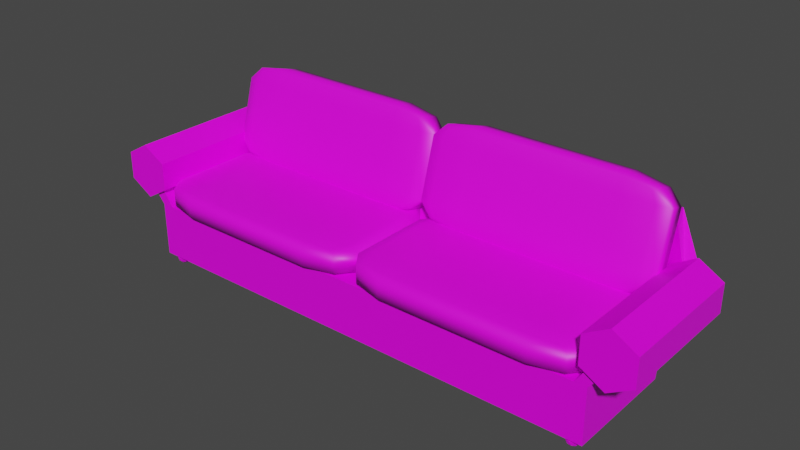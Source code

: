 # Source: 2sofa.blend  (saved by Blender 2.82.7; exported with 4.5.12 LTS)
import bpy
from mathutils import Matrix  # noqa: F401  (used for matrix-valued properties, if any)

bpy.ops.wm.read_factory_settings(use_empty=True)
scene = bpy.context.scene
scene.name = 'Scene'

# ---- collections
col_collection = bpy.data.collections.new('Collection'); scene.collection.children.link(col_collection)

# ---- images (referenced by path relative to the original .blend; pixels are not part of the script)
import os
ASSET_DIR = os.environ.get("B2B_ASSET_DIR", "")  # directory of the original .blend (textures are referenced by path, not embedded)
HERE = os.path.dirname(os.path.abspath(__file__))  # packed textures are extracted next to this script under _unpacked/

def load_image(name, relpath, width, height, colorspace="sRGB"):
    """Load a texture the original file referenced (path relative to the .blend, or extracted next to this script)."""
    p = next((c for c in (os.path.join(HERE, relpath), os.path.join(ASSET_DIR, relpath)) if relpath and os.path.exists(c)), "")
    if p:
        img = bpy.data.images.load(p, check_existing=True)
        img.name = name
    else:  # same state as the original file: an image datablock whose file is absent (Cycles renders it pink)
        img = bpy.data.images.new(name, width, height)
        img.source = "FILE"
        img.filepath = "//" + (relpath or name)
    img.colorspace_settings.name = colorspace
    return img
img_allcolors_png = load_image('allColors.png', 'allColors.png', 1024, 1024, 'sRGB')

# ---- materials (node trees are filled in below, after node groups)
mat_material = bpy.data.materials.new('Material')
mat_material.alpha_threshold = 0.0
mat_material.use_transparent_shadow = False
mat_material.line_color = (0.0, 0.0, 0.0, 1.0)
mat_cousin = bpy.data.materials.new('cousin')
mat_cousin.use_transparent_shadow = False

# ---- material node trees
mat_material.use_nodes = True; mat_material.node_tree.nodes.clear()
_N = mat_material.node_tree.nodes; _L = mat_material.node_tree.links
n0 = _N.new('ShaderNodeOutputMaterial'); n0.name = 'Material Output'; n0.location = (300, 300)
n1 = _N.new('ShaderNodeBsdfPrincipled'); n1.name = 'Principled BSDF'; n1.location = (10, 300)
n1.distribution = 'GGX'
n1.subsurface_method = 'BURLEY'
n1.inputs[2].default_value = 0.4
n1.inputs[3].default_value = 1.45
n1.inputs[27].default_value = (0.0, 0.0, 0.0, 1.0)
n1.inputs[28].default_value = 1.0
n2 = _N.new('ShaderNodeTexImage'); n2.name = 'Image Texture'; n2.location = (-332, 194)
n2.image = img_allcolors_png
_L.new(n1.outputs[0], n0.inputs[0])
_L.new(n2.outputs[0], n1.inputs[0])
n0.is_active_output = True
mat_cousin.use_nodes = True; mat_cousin.node_tree.nodes.clear()
_N = mat_cousin.node_tree.nodes; _L = mat_cousin.node_tree.links
n0 = _N.new('ShaderNodeOutputMaterial'); n0.name = 'Material Output'; n0.location = (300, 300)
n1 = _N.new('ShaderNodeBsdfPrincipled'); n1.name = 'Principled BSDF'; n1.location = (10, 300)
n1.distribution = 'GGX'
n1.subsurface_method = 'BURLEY'
n1.inputs[3].default_value = 1.45
n1.inputs[27].default_value = (0.0, 0.0, 0.0, 1.0)
n1.inputs[28].default_value = 1.0
n2 = _N.new('ShaderNodeTexImage'); n2.name = 'Image Texture'; n2.location = (-418, 275)
n2.image = img_allcolors_png
_L.new(n1.outputs[0], n0.inputs[0])
_L.new(n2.outputs[0], n1.inputs[0])
n0.is_active_output = True

# ---- world
world_world = bpy.data.worlds.new('World'); scene.world = world_world
world_world.use_nodes = True; world_world.node_tree.nodes.clear()
_N = world_world.node_tree.nodes; _L = world_world.node_tree.links
n0 = _N.new('ShaderNodeOutputWorld'); n0.name = 'World Output'; n0.location = (300, 300)
n1 = _N.new('ShaderNodeBackground'); n1.name = 'Background'; n1.location = (10, 300)
n1.inputs[0].default_value = (0.05088, 0.05088, 0.05088, 1.0)
_L.new(n1.outputs[0], n0.inputs[0])
n0.is_active_output = True
world_world.color = (0.05088, 0.05088, 0.05088)
world_world.use_sun_shadow = False
world_world.sun_shadow_jitter_overblur = 0.0

# ---- meshes
me_cube = bpy.data.meshes.new('Cube')
me_cube.from_pydata([(8.012, 2.351, 0.9504), (8.012, 2.011, -0.9504), (8.012, -2.011, 0.9504), (8.012, -2.011, -0.9504), (0.0, 2.011, -0.9504), (0.0, -2.011, 0.9504), (0.0, -2.011, -0.9504), (0.0, 2.011, 0.9504), (8.421, 2.351, 0.9504), (8.421, 2.011, -0.9504), (8.421, -2.011, 0.9504), (8.421, -2.011, -0.9504), (8.785, 2.351, 2.153), (8.785, -2.011, 2.153), (9.432, 2.351, 2.153), (9.432, -2.011, 2.153), (8.012, 2.422, 0.9504), (8.012, 2.422, -0.9504), (0.0, 2.422, 0.9504), (0.0, 2.422, -0.9504), (-9.432e-18, 2.946, 3.966), (8.012, 2.946, 3.966), (-9.432e-18, 3.357, 3.966), (8.012, 3.357, 3.966), (7.986, -1.707, -1.298), (8.163, -1.836, -1.163), (7.918, -1.915, -1.163), (7.767, -1.707, -1.163), (7.918, -1.499, -1.163), (8.163, -1.578, -1.163), (8.054, -1.915, -0.9438), (7.809, -1.836, -0.9438), (7.809, -1.578, -0.9438), (8.054, -1.499, -0.9438), (8.205, -1.707, -0.9438), (7.986, -1.707, -0.8084), (7.946, -1.83, -1.262), (8.09, -1.783, -1.262), (8.05, -1.905, -1.182), (8.194, -1.707, -1.182), (8.09, -1.632, -1.262), (7.857, -1.707, -1.262), (7.818, -1.83, -1.182), (7.946, -1.585, -1.262), (7.818, -1.585, -1.182), (8.05, -1.509, -1.182), (8.219, -1.783, -1.053), (8.219, -1.632, -1.053), (7.986, -1.952, -1.053), (8.13, -1.905, -1.053), (7.753, -1.783, -1.053), (7.842, -1.905, -1.053), (7.842, -1.509, -1.053), (7.753, -1.632, -1.053), (8.13, -1.509, -1.053), (7.986, -1.462, -1.053), (8.155, -1.83, -0.9245), (7.922, -1.905, -0.9245), (7.778, -1.707, -0.9245), (7.922, -1.509, -0.9245), (8.155, -1.585, -0.9245), (8.026, -1.83, -0.845), (8.115, -1.707, -0.845), (7.882, -1.783, -0.845), (7.882, -1.632, -0.845), (8.026, -1.585, -0.845), (7.986, 1.707, -1.298), (8.163, 1.578, -1.163), (7.918, 1.499, -1.163), (7.767, 1.707, -1.163), (7.918, 1.915, -1.163), (8.163, 1.836, -1.163), (8.054, 1.499, -0.9438), (7.809, 1.578, -0.9438), (7.809, 1.836, -0.9438), (8.054, 1.915, -0.9438), (8.205, 1.707, -0.9438), (7.986, 1.707, -0.8084), (7.946, 1.585, -1.262), (8.09, 1.632, -1.262), (8.05, 1.509, -1.182), (8.194, 1.707, -1.182), (8.09, 1.783, -1.262), (7.857, 1.707, -1.262), (7.818, 1.585, -1.182), (7.946, 1.83, -1.262), (7.818, 1.83, -1.182), (8.05, 1.905, -1.182), (8.219, 1.632, -1.053), (8.219, 1.783, -1.053), (7.986, 1.462, -1.053), (8.13, 1.509, -1.053), (7.753, 1.632, -1.053), (7.842, 1.509, -1.053), (7.842, 1.905, -1.053), (7.753, 1.783, -1.053), (8.13, 1.905, -1.053), (7.986, 1.952, -1.053), (8.155, 1.585, -0.9245), (7.922, 1.509, -0.9245), (7.778, 1.707, -0.9245), (7.922, 1.905, -0.9245), (8.155, 1.83, -0.9245), (8.026, 1.585, -0.845), (8.115, 1.707, -0.845), (7.882, 1.632, -0.845), (7.882, 1.783, -0.845), (8.026, 1.83, -0.845), (8.991, 2.579, 3.02), (8.991, -2.127, 3.026), (9.826, 2.577, 2.538), (9.826, -2.129, 2.544), (9.826, 2.573, 1.575), (9.826, -2.133, 1.58), (8.991, 2.571, 1.093), (8.991, -2.135, 1.099), (8.157, 2.573, 1.575), (8.157, -2.133, 1.58), (8.157, 2.577, 2.538), (8.157, -2.129, 2.544)], [], [(4, 1, 3, 6), (8, 0, 12, 14), (4, 7, 18, 19), (3, 2, 5, 6), (0, 7, 5, 2), (9, 8, 10, 11), (1, 0, 8, 9), (3, 1, 9, 11), (2, 3, 11, 10), (12, 13, 15, 14), (0, 2, 13, 12), (2, 10, 15, 13), (10, 8, 14, 15), (19, 18, 16, 17), (1, 4, 19, 17), (7, 0, 21, 20), (0, 1, 17, 16), (20, 21, 23, 22), (0, 16, 23, 21), (16, 18, 22, 23), (18, 7, 20, 22), (23, 14, 8, 16), (0, 21, 12), (12, 14, 23, 21), (24, 37, 36), (25, 37, 39), (24, 36, 41), (24, 41, 43), (24, 43, 40), (25, 39, 46), (26, 38, 48), (27, 42, 50), (28, 44, 52), (29, 45, 54), (25, 46, 49), (26, 48, 51), (27, 50, 53), (28, 52, 55), (29, 54, 47), (30, 56, 61), (31, 57, 63), (32, 58, 64), (33, 59, 65), (34, 60, 62), (62, 65, 35), (62, 60, 65), (60, 33, 65), (65, 64, 35), (65, 59, 64), (59, 32, 64), (64, 63, 35), (64, 58, 63), (58, 31, 63), (63, 61, 35), (63, 57, 61), (57, 30, 61), (61, 62, 35), (61, 56, 62), (56, 34, 62), (47, 60, 34), (47, 54, 60), (54, 33, 60), (55, 59, 33), (55, 52, 59), (52, 32, 59), (53, 58, 32), (53, 50, 58), (50, 31, 58), (51, 57, 31), (51, 48, 57), (48, 30, 57), (49, 56, 30), (49, 46, 56), (46, 34, 56), (54, 55, 33), (54, 45, 55), (45, 28, 55), (52, 53, 32), (52, 44, 53), (44, 27, 53), (50, 51, 31), (50, 42, 51), (42, 26, 51), (48, 49, 30), (48, 38, 49), (38, 25, 49), (46, 47, 34), (46, 39, 47), (39, 29, 47), (40, 45, 29), (40, 43, 45), (43, 28, 45), (43, 44, 28), (43, 41, 44), (41, 27, 44), (41, 42, 27), (41, 36, 42), (36, 26, 42), (39, 40, 29), (39, 37, 40), (37, 24, 40), (36, 38, 26), (36, 37, 38), (37, 25, 38), (66, 79, 78), (67, 79, 81), (66, 78, 83), (66, 83, 85), (66, 85, 82), (67, 81, 88), (68, 80, 90), (69, 84, 92), (70, 86, 94), (71, 87, 96), (67, 88, 91), (68, 90, 93), (69, 92, 95), (70, 94, 97), (71, 96, 89), (72, 98, 103), (73, 99, 105), (74, 100, 106), (75, 101, 107), (76, 102, 104), (104, 107, 77), (104, 102, 107), (102, 75, 107), (107, 106, 77), (107, 101, 106), (101, 74, 106), (106, 105, 77), (106, 100, 105), (100, 73, 105), (105, 103, 77), (105, 99, 103), (99, 72, 103), (103, 104, 77), (103, 98, 104), (98, 76, 104), (89, 102, 76), (89, 96, 102), (96, 75, 102), (97, 101, 75), (97, 94, 101), (94, 74, 101), (95, 100, 74), (95, 92, 100), (92, 73, 100), (93, 99, 73), (93, 90, 99), (90, 72, 99), (91, 98, 72), (91, 88, 98), (88, 76, 98), (96, 97, 75), (96, 87, 97), (87, 70, 97), (94, 95, 74), (94, 86, 95), (86, 69, 95), (92, 93, 73), (92, 84, 93), (84, 68, 93), (90, 91, 72), (90, 80, 91), (80, 67, 91), (88, 89, 76), (88, 81, 89), (81, 71, 89), (82, 87, 71), (82, 85, 87), (85, 70, 87), (85, 86, 70), (85, 83, 86), (83, 69, 86), (83, 84, 69), (83, 78, 84), (78, 68, 84), (81, 82, 71), (81, 79, 82), (79, 66, 82), (78, 80, 68), (78, 79, 80), (79, 67, 80), (108, 109, 111, 110), (110, 111, 113, 112), (112, 113, 115, 114), (114, 115, 117, 116), (111, 109, 119, 117, 115, 113), (116, 117, 119, 118), (118, 119, 109, 108), (108, 110, 112, 114, 116, 118)])
_uv = me_cube.uv_layers.new(name='UVMap')
_uv.uv.foreach_set('vector', [0.617, 0.07991, 0.6171, 0.07991, 0.6171, 0.0801, 0.617, 0.0801, 0.6173, 0.07991, 0.6173, 0.07991, 0.6173, 0.07991, 0.6173, 0.07991, 0.6168, 0.07952, 0.6168, 0.07952, 0.6168, 0.07952, 0.6168, 0.07952, 0.6171, 0.0801, 0.6173, 0.0801, 0.6173, 0.0802, 0.6171, 0.0802, 0.6173, 0.07991, 0.6174, 0.07991, 0.6174, 0.0801, 0.6173, 0.0801, 0.6171, 0.07991, 0.6173, 0.07991, 0.6173, 0.0801, 0.6171, 0.0801, 0.6171, 0.07991, 0.6173, 0.07991, 0.6173, 0.07991, 0.6171, 0.07991, 0.6171, 0.0801, 0.6171, 0.07991, 0.6171, 0.07991, 0.6171, 0.0801, 0.6173, 0.0801, 0.6171, 0.0801, 0.6171, 0.0801, 0.6173, 0.0801, 0.6173, 0.07991, 0.6173, 0.0801, 0.6173, 0.0801, 0.6173, 0.07991, 0.6173, 0.07991, 0.6173, 0.0801, 0.6173, 0.0801, 0.6173, 0.07991, 0.6173, 0.0801, 0.6173, 0.0801, 0.6173, 0.0801, 0.6173, 0.0801, 0.6173, 0.0801, 0.6173, 0.07991, 0.6173, 0.07991, 0.6173, 0.0801, 0.6171, 0.07981, 0.6173, 0.07981, 0.6173, 0.07991, 0.6171, 0.07991, 0.6171, 0.07991, 0.617, 0.07991, 0.617, 0.07991, 0.6171, 0.07991, 0.6174, 0.07991, 0.6173, 0.07991, 0.6173, 0.07991, 0.6174, 0.07991, 0.6173, 0.07991, 0.6171, 0.07991, 0.6171, 0.07991, 0.6173, 0.07991, 0.6174, 0.07991, 0.6173, 0.07991, 0.6173, 0.07991, 0.6174, 0.07991, 0.6173, 0.07991, 0.6173, 0.07991, 0.6173, 0.07991, 0.6173, 0.07991, 0.6173, 0.07991, 0.6173, 0.07981, 0.6173, 0.07981, 0.6173, 0.07991, 0.6168, 0.07952, 0.6168, 0.07952, 0.6168, 0.07952, 0.6168, 0.07952, 0.6173, 0.07991, 0.6173, 0.07991, 0.6173, 0.07991, 0.6173, 0.07991, 0.6173, 0.07991, 0.6173, 0.07991, 0.6173, 0.07991, 0.6173, 0.07991, 0.6173, 0.07991, 0.6173, 0.07991, 0.6173, 0.07991, 0.9885, 0.02016, 0.9885, 0.02022, 0.9886, 0.02022, 0.9885, 0.02028, 0.9884, 0.02022, 0.9884, 0.02028, 0.988, 0.02016, 0.9879, 0.02022, 0.988, 0.02022, 0.9881, 0.02016, 0.9881, 0.02022, 0.9881, 0.02022, 0.9882, 0.02016, 0.9882, 0.02022, 0.9883, 0.02022, 0.9885, 0.02028, 0.9884, 0.02028, 0.9884, 0.02034, 0.9886, 0.02028, 0.9885, 0.02028, 0.9886, 0.02034, 0.988, 0.02028, 0.988, 0.02028, 0.988, 0.02034, 0.9882, 0.02028, 0.9881, 0.02028, 0.9881, 0.02034, 0.9883, 0.02028, 0.9882, 0.02028, 0.9883, 0.02034, 0.9885, 0.02028, 0.9884, 0.02034, 0.9885, 0.02034, 0.9886, 0.02028, 0.9886, 0.02034, 0.9886, 0.02034, 0.988, 0.02028, 0.988, 0.02034, 0.9881, 0.02034, 0.9882, 0.02028, 0.9881, 0.02034, 0.9882, 0.02034, 0.9883, 0.02028, 0.9883, 0.02034, 0.9884, 0.02034, 0.6174, 0.07977, 0.6174, 0.07977, 0.6174, 0.07983, 0.6176, 0.07977, 0.6175, 0.07977, 0.6175, 0.07983, 0.617, 0.07977, 0.6169, 0.07977, 0.617, 0.07983, 0.6172, 0.07977, 0.6171, 0.07977, 0.6171, 0.07983, 0.6173, 0.07977, 0.6172, 0.07977, 0.6173, 0.07983, 0.6173, 0.07983, 0.6172, 0.07983, 0.6172, 0.07989, 0.6173, 0.07983, 0.6172, 0.07977, 0.6172, 0.07983, 0.6172, 0.07977, 0.6172, 0.07977, 0.6172, 0.07983, 0.6171, 0.07983, 0.617, 0.07983, 0.6171, 0.07989, 0.6171, 0.07983, 0.6171, 0.07977, 0.617, 0.07983, 0.6171, 0.07977, 0.617, 0.07977, 0.617, 0.07983, 0.617, 0.07983, 0.6169, 0.07983, 0.6169, 0.07989, 0.617, 0.07983, 0.6169, 0.07977, 0.6169, 0.07983, 0.6169, 0.07977, 0.6169, 0.07977, 0.6169, 0.07983, 0.6175, 0.07983, 0.6175, 0.07983, 0.6175, 0.07989, 0.6175, 0.07983, 0.6175, 0.07977, 0.6175, 0.07983, 0.6175, 0.07977, 0.6174, 0.07977, 0.6175, 0.07983, 0.6174, 0.07983, 0.6173, 0.07983, 0.6174, 0.07989, 0.6174, 0.07983, 0.6174, 0.07977, 0.6173, 0.07983, 0.6174, 0.07977, 0.6173, 0.07977, 0.6173, 0.07983, 0.9884, 0.02034, 0.9883, 0.0204, 0.9884, 0.0204, 0.9884, 0.02034, 0.9883, 0.02034, 0.9883, 0.0204, 0.9883, 0.02034, 0.9882, 0.0204, 0.9883, 0.0204, 0.9882, 0.02034, 0.9882, 0.0204, 0.9882, 0.0204, 0.9882, 0.02034, 0.9881, 0.02034, 0.9882, 0.0204, 0.9881, 0.02034, 0.9881, 0.0204, 0.9882, 0.0204, 0.9881, 0.02034, 0.988, 0.0204, 0.9881, 0.0204, 0.9881, 0.02034, 0.988, 0.02034, 0.988, 0.0204, 0.988, 0.02034, 0.988, 0.0204, 0.988, 0.0204, 0.9886, 0.02034, 0.9886, 0.0204, 0.9887, 0.0204, 0.9886, 0.02034, 0.9886, 0.02034, 0.9886, 0.0204, 0.9886, 0.02034, 0.9885, 0.0204, 0.9886, 0.0204, 0.9885, 0.02034, 0.9885, 0.0204, 0.9885, 0.0204, 0.9885, 0.02034, 0.9884, 0.02034, 0.9885, 0.0204, 0.9884, 0.02034, 0.9884, 0.0204, 0.9885, 0.0204, 0.9883, 0.02034, 0.9882, 0.02034, 0.9882, 0.0204, 0.9883, 0.02034, 0.9882, 0.02028, 0.9882, 0.02034, 0.9882, 0.02028, 0.9882, 0.02028, 0.9882, 0.02034, 0.9881, 0.02034, 0.9881, 0.02034, 0.9881, 0.0204, 0.9881, 0.02034, 0.9881, 0.02028, 0.9881, 0.02034, 0.9881, 0.02028, 0.988, 0.02028, 0.9881, 0.02034, 0.988, 0.02034, 0.9879, 0.02034, 0.988, 0.0204, 0.988, 0.02034, 0.988, 0.02028, 0.9879, 0.02034, 0.988, 0.02028, 0.9879, 0.02028, 0.9879, 0.02034, 0.9886, 0.02034, 0.9885, 0.02034, 0.9885, 0.0204, 0.9886, 0.02034, 0.9885, 0.02028, 0.9885, 0.02034, 0.9885, 0.02028, 0.9885, 0.02028, 0.9885, 0.02034, 0.9884, 0.02034, 0.9884, 0.02034, 0.9884, 0.0204, 0.9884, 0.02034, 0.9884, 0.02028, 0.9884, 0.02034, 0.9884, 0.02028, 0.9883, 0.02028, 0.9884, 0.02034, 0.9883, 0.02022, 0.9882, 0.02028, 0.9883, 0.02028, 0.9883, 0.02022, 0.9882, 0.02022, 0.9882, 0.02028, 0.9882, 0.02022, 0.9882, 0.02028, 0.9882, 0.02028, 0.9881, 0.02022, 0.9881, 0.02028, 0.9882, 0.02028, 0.9881, 0.02022, 0.9881, 0.02022, 0.9881, 0.02028, 0.9881, 0.02022, 0.988, 0.02028, 0.9881, 0.02028, 0.988, 0.02022, 0.988, 0.02028, 0.988, 0.02028, 0.988, 0.02022, 0.9879, 0.02022, 0.988, 0.02028, 0.9879, 0.02022, 0.9879, 0.02028, 0.988, 0.02028, 0.9884, 0.02028, 0.9884, 0.02022, 0.9883, 0.02028, 0.9884, 0.02028, 0.9884, 0.02022, 0.9884, 0.02022, 0.9884, 0.02022, 0.9884, 0.02016, 0.9884, 0.02022, 0.9886, 0.02022, 0.9885, 0.02028, 0.9886, 0.02028, 0.9886, 0.02022, 0.9885, 0.02022, 0.9885, 0.02028, 0.9885, 0.02022, 0.9885, 0.02028, 0.9885, 0.02028, 0.9885, 0.02016, 0.9885, 0.02022, 0.9886, 0.02022, 0.9885, 0.02028, 0.9884, 0.02022, 0.9884, 0.02028, 0.988, 0.02016, 0.9879, 0.02022, 0.988, 0.02022, 0.9881, 0.02016, 0.9881, 0.02022, 0.9881, 0.02022, 0.9882, 0.02016, 0.9882, 0.02022, 0.9883, 0.02022, 0.9885, 0.02028, 0.9884, 0.02028, 0.9884, 0.02034, 0.9886, 0.02028, 0.9885, 0.02028, 0.9886, 0.02034, 0.988, 0.02028, 0.988, 0.02028, 0.988, 0.02034, 0.9882, 0.02028, 0.9881, 0.02028, 0.9881, 0.02034, 0.9883, 0.02028, 0.9882, 0.02028, 0.9883, 0.02034, 0.9885, 0.02028, 0.9884, 0.02034, 0.9885, 0.02034, 0.9886, 0.02028, 0.9886, 0.02034, 0.9886, 0.02034, 0.988, 0.02028, 0.988, 0.02034, 0.9881, 0.02034, 0.9882, 0.02028, 0.9881, 0.02034, 0.9882, 0.02034, 0.9883, 0.02028, 0.9883, 0.02034, 0.9884, 0.02034, 0.6174, 0.07977, 0.6174, 0.07977, 0.6174, 0.07983, 0.6176, 0.07977, 0.6175, 0.07977, 0.6175, 0.07983, 0.617, 0.07977, 0.6169, 0.07977, 0.617, 0.07983, 0.6172, 0.07977, 0.6171, 0.07977, 0.6171, 0.07983, 0.6173, 0.07977, 0.6172, 0.07977, 0.6173, 0.07983, 0.6173, 0.07983, 0.6172, 0.07983, 0.6172, 0.07989, 0.6173, 0.07983, 0.6172, 0.07977, 0.6172, 0.07983, 0.6172, 0.07977, 0.6172, 0.07977, 0.6172, 0.07983, 0.6171, 0.07983, 0.617, 0.07983, 0.6171, 0.07989, 0.6171, 0.07983, 0.6171, 0.07977, 0.617, 0.07983, 0.6171, 0.07977, 0.617, 0.07977, 0.617, 0.07983, 0.617, 0.07983, 0.6169, 0.07983, 0.6169, 0.07989, 0.617, 0.07983, 0.6169, 0.07977, 0.6169, 0.07983, 0.6169, 0.07977, 0.6169, 0.07977, 0.6169, 0.07983, 0.6175, 0.07983, 0.6175, 0.07983, 0.6175, 0.07989, 0.6175, 0.07983, 0.6175, 0.07977, 0.6175, 0.07983, 0.6175, 0.07977, 0.6174, 0.07977, 0.6175, 0.07983, 0.6174, 0.07983, 0.6173, 0.07983, 0.6174, 0.07989, 0.6174, 0.07983, 0.6174, 0.07977, 0.6173, 0.07983, 0.6174, 0.07977, 0.6173, 0.07977, 0.6173, 0.07983, 0.9884, 0.02034, 0.9883, 0.0204, 0.9884, 0.0204, 0.9884, 0.02034, 0.9883, 0.02034, 0.9883, 0.0204, 0.9883, 0.02034, 0.9882, 0.0204, 0.9883, 0.0204, 0.9882, 0.02034, 0.9882, 0.0204, 0.9882, 0.0204, 0.9882, 0.02034, 0.9881, 0.02034, 0.9882, 0.0204, 0.9881, 0.02034, 0.9881, 0.0204, 0.9882, 0.0204, 0.9881, 0.02034, 0.988, 0.0204, 0.9881, 0.0204, 0.9881, 0.02034, 0.988, 0.02034, 0.988, 0.0204, 0.988, 0.02034, 0.988, 0.0204, 0.988, 0.0204, 0.9886, 0.02034, 0.9886, 0.0204, 0.9887, 0.0204, 0.9886, 0.02034, 0.9886, 0.02034, 0.9886, 0.0204, 0.9886, 0.02034, 0.9885, 0.0204, 0.9886, 0.0204, 0.9885, 0.02034, 0.9885, 0.0204, 0.9885, 0.0204, 0.9885, 0.02034, 0.9884, 0.02034, 0.9885, 0.0204, 0.9884, 0.02034, 0.9884, 0.0204, 0.9885, 0.0204, 0.9883, 0.02034, 0.9882, 0.02034, 0.9882, 0.0204, 0.9883, 0.02034, 0.9882, 0.02028, 0.9882, 0.02034, 0.9882, 0.02028, 0.9882, 0.02028, 0.9882, 0.02034, 0.9881, 0.02034, 0.9881, 0.02034, 0.9881, 0.0204, 0.9881, 0.02034, 0.9881, 0.02028, 0.9881, 0.02034, 0.9881, 0.02028, 0.988, 0.02028, 0.9881, 0.02034, 0.988, 0.02034, 0.9879, 0.02034, 0.988, 0.0204, 0.988, 0.02034, 0.988, 0.02028, 0.9879, 0.02034, 0.988, 0.02028, 0.9879, 0.02028, 0.9879, 0.02034, 0.9886, 0.02034, 0.9885, 0.02034, 0.9885, 0.0204, 0.9886, 0.02034, 0.9885, 0.02028, 0.9885, 0.02034, 0.9885, 0.02028, 0.9885, 0.02028, 0.9885, 0.02034, 0.9884, 0.02034, 0.9884, 0.02034, 0.9884, 0.0204, 0.9884, 0.02034, 0.9884, 0.02028, 0.9884, 0.02034, 0.9884, 0.02028, 0.9883, 0.02028, 0.9884, 0.02034, 0.9883, 0.02022, 0.9882, 0.02028, 0.9883, 0.02028, 0.9883, 0.02022, 0.9882, 0.02022, 0.9882, 0.02028, 0.9882, 0.02022, 0.9882, 0.02028, 0.9882, 0.02028, 0.9881, 0.02022, 0.9881, 0.02028, 0.9882, 0.02028, 0.9881, 0.02022, 0.9881, 0.02022, 0.9881, 0.02028, 0.9881, 0.02022, 0.988, 0.02028, 0.9881, 0.02028, 0.988, 0.02022, 0.988, 0.02028, 0.988, 0.02028, 0.988, 0.02022, 0.9879, 0.02022, 0.988, 0.02028, 0.9879, 0.02022, 0.9879, 0.02028, 0.988, 0.02028, 0.9884, 0.02028, 0.9884, 0.02022, 0.9883, 0.02028, 0.9884, 0.02028, 0.9884, 0.02022, 0.9884, 0.02022, 0.9884, 0.02022, 0.9884, 0.02016, 0.9884, 0.02022, 0.9886, 0.02022, 0.9885, 0.02028, 0.9886, 0.02028, 0.9886, 0.02022, 0.9885, 0.02022, 0.9885, 0.02028, 0.9885, 0.02022, 0.9885, 0.02028, 0.9885, 0.02028, 0.6176, 0.07991, 0.6176, 0.0803, 0.6174, 0.0803, 0.6174, 0.07991, 0.6174, 0.07991, 0.6174, 0.0803, 0.6173, 0.0803, 0.6173, 0.07991, 0.6173, 0.07991, 0.6173, 0.0803, 0.6172, 0.0803, 0.6172, 0.07991, 0.6172, 0.07991, 0.6172, 0.0803, 0.6171, 0.0803, 0.6171, 0.07991, 0.6172, 0.07981, 0.617, 0.0799, 0.6168, 0.07981, 0.6168, 0.07962, 0.617, 0.07953, 0.6172, 0.07962, 0.6171, 0.07991, 0.6171, 0.0803, 0.6169, 0.0803, 0.6169, 0.07991, 0.6169, 0.07991, 0.6169, 0.0803, 0.6168, 0.0803, 0.6168, 0.07991, 0.6174, 0.0799, 0.6175, 0.07981, 0.6175, 0.07962, 0.6174, 0.07953, 0.6172, 0.07962, 0.6172, 0.07981])
me_cube.materials.append(mat_material)
me_cube.use_remesh_preserve_volume = False
me_cube.use_remesh_preserve_attributes = False
me_cube.use_mirror_vertex_groups = False
me_cube.update()
me_cube_001 = bpy.data.meshes.new('Cube.001')
me_cube_001.from_pydata([(-0.63, -0.63, -1.0), (-0.63, -1.0, -0.63), (-1.0, -0.63, -0.63), (-0.63, -0.8916, -0.8916), (-0.8436, -0.8436, -0.8436), (-0.8916, -0.8916, -0.63), (-0.8916, -0.63, -0.8916), (-0.63, -1.0, 0.63), (-0.63, -0.63, 1.0), (-1.0, -0.63, 0.63), (-0.63, -0.8916, 0.8916), (-0.8436, -0.8436, 0.8436), (-0.8916, -0.63, 0.8916), (-0.8916, -0.8916, 0.63), (-0.63, 0.63, -1.0), (-1.0, 0.63, -0.63), (-0.63, 1.0, -0.63), (-0.8916, 0.63, -0.8916), (-0.8436, 0.8436, -0.8436), (-0.8916, 0.8916, -0.63), (-0.63, 0.8916, -0.8916), (-0.63, 0.63, 1.0), (-0.63, 1.0, 0.63), (-1.0, 0.63, 0.63), (-0.63, 0.8916, 0.8916), (-0.8436, 0.8436, 0.8436), (-0.8916, 0.8916, 0.63), (-0.8916, 0.63, 0.8916), (0.63, -0.63, -1.0), (1.0, -0.63, -0.63), (0.63, -1.0, -0.63), (0.8916, -0.63, -0.8916), (0.8436, -0.8436, -0.8436), (0.8916, -0.8916, -0.63), (0.63, -0.8916, -0.8916), (0.63, -0.63, 1.0), (0.63, -1.0, 0.63), (1.0, -0.63, 0.63), (0.63, -0.8916, 0.8916), (0.8436, -0.8436, 0.8436), (0.8916, -0.8916, 0.63), (0.8916, -0.63, 0.8916), (0.63, 0.63, -1.0), (0.63, 1.0, -0.63), (1.0, 0.63, -0.63), (0.63, 0.8916, -0.8916), (0.8436, 0.8436, -0.8436), (0.8916, 0.8916, -0.63), (0.8916, 0.63, -0.8916), (0.63, 0.63, 1.0), (1.0, 0.63, 0.63), (0.63, 1.0, 0.63), (0.8916, 0.63, 0.8916), (0.8436, 0.8436, 0.8436), (0.8916, 0.8916, 0.63), (0.63, 0.8916, 0.8916)], [], [(30, 36, 7, 1), (44, 50, 37, 29), (49, 21, 8, 35), (2, 9, 23, 15), (16, 22, 51, 43), (0, 3, 4, 6), (1, 5, 4, 3), (2, 6, 4, 5), (7, 10, 11, 13), (8, 12, 11, 10), (9, 13, 11, 12), (14, 17, 18, 20), (15, 19, 18, 17), (16, 20, 18, 19), (21, 24, 25, 27), (22, 26, 25, 24), (23, 27, 25, 26), (28, 31, 32, 34), (29, 33, 32, 31), (30, 34, 32, 33), (35, 38, 39, 41), (36, 40, 39, 38), (37, 41, 39, 40), (42, 45, 46, 48), (43, 47, 46, 45), (44, 48, 46, 47), (49, 52, 53, 55), (50, 54, 53, 52), (51, 55, 53, 54), (14, 0, 6, 17), (17, 6, 2, 15), (1, 7, 13, 5), (5, 13, 9, 2), (8, 21, 27, 12), (12, 27, 23, 9), (22, 16, 19, 26), (26, 19, 15, 23), (42, 14, 20, 45), (45, 20, 16, 43), (21, 49, 55, 24), (24, 55, 51, 22), (50, 44, 47, 54), (54, 47, 43, 51), (28, 42, 48, 31), (31, 48, 44, 29), (49, 35, 41, 52), (52, 41, 37, 50), (36, 30, 33, 40), (40, 33, 29, 37), (0, 28, 34, 3), (3, 34, 30, 1), (35, 8, 10, 38), (38, 10, 7, 36), (14, 42, 28, 0)])
me_cube_001.polygons.foreach_set('use_smooth', [True] * 54)
_uv = me_cube_001.uv_layers.new(name='UVMap')
_uv.uv.foreach_set('vector', [0.617, 0.1263, 0.6174, 0.1263, 0.6174, 0.1267, 0.617, 0.1267, 0.617, 0.1257, 0.6174, 0.1257, 0.6174, 0.1261, 0.617, 0.1261, 0.6176, 0.1257, 0.618, 0.1257, 0.618, 0.1261, 0.6176, 0.1261, 0.617, 0.1244, 0.6174, 0.1244, 0.6174, 0.1248, 0.617, 0.1248, 0.617, 0.1251, 0.6174, 0.1251, 0.6174, 0.1255, 0.617, 0.1255, 0.6164, 0.1261, 0.6164, 0.1262, 0.6163, 0.1262, 0.6163, 0.1261, 0.617, 0.1267, 0.617, 0.1268, 0.6169, 0.1268, 0.6169, 0.1267, 0.617, 0.1244, 0.6169, 0.1244, 0.6169, 0.1244, 0.617, 0.1243, 0.6174, 0.1267, 0.6175, 0.1267, 0.6175, 0.1268, 0.6174, 0.1268, 0.618, 0.1261, 0.6181, 0.1261, 0.6181, 0.1261, 0.618, 0.1262, 0.6174, 0.1244, 0.6174, 0.1243, 0.6174, 0.1243, 0.6175, 0.1244, 0.6164, 0.1257, 0.6163, 0.1257, 0.6163, 0.1256, 0.6164, 0.1256, 0.617, 0.1248, 0.617, 0.125, 0.6169, 0.125, 0.6169, 0.1248, 0.617, 0.1251, 0.6169, 0.1251, 0.6169, 0.125, 0.617, 0.125, 0.618, 0.1257, 0.618, 0.1256, 0.6181, 0.1256, 0.6181, 0.1257, 0.6174, 0.1251, 0.6174, 0.125, 0.6174, 0.125, 0.6175, 0.1251, 0.6174, 0.1248, 0.6175, 0.1248, 0.6175, 0.1249, 0.6174, 0.125, 0.6168, 0.1261, 0.6169, 0.1261, 0.6169, 0.1262, 0.6168, 0.1262, 0.617, 0.1261, 0.617, 0.1262, 0.6169, 0.1262, 0.6169, 0.1261, 0.617, 0.1263, 0.6169, 0.1263, 0.6169, 0.1262, 0.617, 0.1262, 0.6176, 0.1261, 0.6176, 0.1262, 0.6175, 0.1262, 0.6175, 0.1261, 0.6174, 0.1263, 0.6174, 0.1262, 0.6175, 0.1262, 0.6175, 0.1263, 0.6174, 0.1261, 0.6175, 0.1261, 0.6175, 0.1262, 0.6174, 0.1262, 0.6168, 0.1257, 0.6168, 0.1256, 0.6169, 0.1256, 0.6169, 0.1257, 0.617, 0.1255, 0.617, 0.1256, 0.6169, 0.1256, 0.6169, 0.1255, 0.617, 0.1257, 0.6169, 0.1257, 0.6169, 0.1256, 0.617, 0.1256, 0.6176, 0.1257, 0.6175, 0.1257, 0.6175, 0.1256, 0.6176, 0.1256, 0.6174, 0.1257, 0.6174, 0.1256, 0.6175, 0.1256, 0.6175, 0.1257, 0.6174, 0.1255, 0.6175, 0.1255, 0.6175, 0.1256, 0.6174, 0.1256, 0.6164, 0.1257, 0.6164, 0.1261, 0.6163, 0.1261, 0.6163, 0.1257, 0.6169, 0.1248, 0.6169, 0.1244, 0.617, 0.1244, 0.617, 0.1248, 0.617, 0.1267, 0.6174, 0.1267, 0.6174, 0.1268, 0.617, 0.1268, 0.617, 0.1243, 0.6174, 0.1243, 0.6174, 0.1244, 0.617, 0.1244, 0.618, 0.1261, 0.618, 0.1257, 0.6181, 0.1257, 0.6181, 0.1261, 0.6175, 0.1244, 0.6175, 0.1248, 0.6174, 0.1248, 0.6174, 0.1244, 0.6174, 0.1251, 0.617, 0.1251, 0.617, 0.125, 0.6174, 0.125, 0.6174, 0.125, 0.617, 0.125, 0.617, 0.1248, 0.6174, 0.1248, 0.6168, 0.1257, 0.6164, 0.1257, 0.6164, 0.1256, 0.6168, 0.1256, 0.6169, 0.1255, 0.6169, 0.1251, 0.617, 0.1251, 0.617, 0.1255, 0.618, 0.1257, 0.6176, 0.1257, 0.6176, 0.1256, 0.618, 0.1256, 0.6175, 0.1251, 0.6175, 0.1255, 0.6174, 0.1255, 0.6174, 0.1251, 0.6174, 0.1257, 0.617, 0.1257, 0.617, 0.1256, 0.6174, 0.1256, 0.6174, 0.1256, 0.617, 0.1256, 0.617, 0.1255, 0.6174, 0.1255, 0.6168, 0.1261, 0.6168, 0.1257, 0.6169, 0.1257, 0.6169, 0.1261, 0.6169, 0.1261, 0.6169, 0.1257, 0.617, 0.1257, 0.617, 0.1261, 0.6176, 0.1257, 0.6176, 0.1261, 0.6175, 0.1261, 0.6175, 0.1257, 0.6175, 0.1257, 0.6175, 0.1261, 0.6174, 0.1261, 0.6174, 0.1257, 0.6174, 0.1263, 0.617, 0.1263, 0.617, 0.1262, 0.6174, 0.1262, 0.6174, 0.1262, 0.617, 0.1262, 0.617, 0.1261, 0.6174, 0.1261, 0.6164, 0.1261, 0.6168, 0.1261, 0.6168, 0.1262, 0.6164, 0.1262, 0.6169, 0.1267, 0.6169, 0.1263, 0.617, 0.1263, 0.617, 0.1267, 0.6176, 0.1261, 0.618, 0.1261, 0.618, 0.1262, 0.6176, 0.1262, 0.6175, 0.1263, 0.6175, 0.1267, 0.6174, 0.1267, 0.6174, 0.1263, 0.6164, 0.1257, 0.6168, 0.1257, 0.6168, 0.1261, 0.6164, 0.1261])
me_cube_001.materials.append(mat_cousin)
me_cube_001.use_remesh_fix_poles = True
me_cube_001.use_remesh_preserve_attributes = False
me_cube_001.use_mirror_vertex_groups = False
me_cube_001.update()
me_cube_003 = bpy.data.meshes.new('Cube.003')
me_cube_003.from_pydata([(-0.63, -0.63, -1.0), (-0.63, -1.0, -0.63), (-1.0, -0.63, -0.63), (-0.63, -0.8916, -0.8916), (-0.8436, -0.8436, -0.8436), (-0.8916, -0.8916, -0.63), (-0.8916, -0.63, -0.8916), (-0.63, -1.0, 0.63), (-0.63, -0.63, 1.0), (-1.0, -0.63, 0.63), (-0.63, -0.8916, 0.8916), (-0.8436, -0.8436, 0.8436), (-0.8916, -0.63, 0.8916), (-0.8916, -0.8916, 0.63), (-0.63, 0.63, -1.0), (-1.0, 0.63, -0.63), (-0.63, 1.0, -0.63), (-0.8916, 0.63, -0.8916), (-0.8436, 0.8436, -0.8436), (-0.8916, 0.8916, -0.63), (-0.63, 0.8916, -0.8916), (-0.63, 0.63, 1.0), (-0.63, 1.0, 0.63), (-1.0, 0.63, 0.63), (-0.63, 0.8916, 0.8916), (-0.8436, 0.8436, 0.8436), (-0.8916, 0.8916, 0.63), (-0.8916, 0.63, 0.8916), (0.63, -0.63, -1.0), (1.0, -0.63, -0.63), (0.63, -1.0, -0.63), (0.8916, -0.63, -0.8916), (0.8436, -0.8436, -0.8436), (0.8916, -0.8916, -0.63), (0.63, -0.8916, -0.8916), (0.63, -0.63, 1.0), (0.63, -1.0, 0.63), (1.0, -0.63, 0.63), (0.63, -0.8916, 0.8916), (0.8436, -0.8436, 0.8436), (0.8916, -0.8916, 0.63), (0.8916, -0.63, 0.8916), (0.63, 0.63, -1.0), (0.63, 1.0, -0.63), (1.0, 0.63, -0.63), (0.63, 0.8916, -0.8916), (0.8436, 0.8436, -0.8436), (0.8916, 0.8916, -0.63), (0.8916, 0.63, -0.8916), (0.63, 0.63, 1.0), (1.0, 0.63, 0.63), (0.63, 1.0, 0.63), (0.8916, 0.63, 0.8916), (0.8436, 0.8436, 0.8436), (0.8916, 0.8916, 0.63), (0.63, 0.8916, 0.8916)], [], [(30, 36, 7, 1), (44, 50, 37, 29), (49, 21, 8, 35), (2, 9, 23, 15), (16, 22, 51, 43), (0, 3, 4, 6), (1, 5, 4, 3), (2, 6, 4, 5), (7, 10, 11, 13), (8, 12, 11, 10), (9, 13, 11, 12), (14, 17, 18, 20), (15, 19, 18, 17), (16, 20, 18, 19), (21, 24, 25, 27), (22, 26, 25, 24), (23, 27, 25, 26), (28, 31, 32, 34), (29, 33, 32, 31), (30, 34, 32, 33), (35, 38, 39, 41), (36, 40, 39, 38), (37, 41, 39, 40), (42, 45, 46, 48), (43, 47, 46, 45), (44, 48, 46, 47), (49, 52, 53, 55), (50, 54, 53, 52), (51, 55, 53, 54), (14, 0, 6, 17), (17, 6, 2, 15), (1, 7, 13, 5), (5, 13, 9, 2), (8, 21, 27, 12), (12, 27, 23, 9), (22, 16, 19, 26), (26, 19, 15, 23), (42, 14, 20, 45), (45, 20, 16, 43), (21, 49, 55, 24), (24, 55, 51, 22), (50, 44, 47, 54), (54, 47, 43, 51), (28, 42, 48, 31), (31, 48, 44, 29), (49, 35, 41, 52), (52, 41, 37, 50), (36, 30, 33, 40), (40, 33, 29, 37), (0, 28, 34, 3), (3, 34, 30, 1), (35, 8, 10, 38), (38, 10, 7, 36), (14, 42, 28, 0)])
me_cube_003.polygons.foreach_set('use_smooth', [True] * 54)
_uv = me_cube_003.uv_layers.new(name='UVMap')
_uv.uv.foreach_set('vector', [0.5956, 0.1304, 0.5958, 0.1304, 0.5958, 0.1306, 0.5956, 0.1306, 0.5956, 0.1302, 0.5958, 0.1302, 0.5958, 0.1303, 0.5956, 0.1303, 0.5959, 0.1302, 0.596, 0.1302, 0.596, 0.1303, 0.5959, 0.1303, 0.5956, 0.1297, 0.5958, 0.1297, 0.5958, 0.1299, 0.5956, 0.1299, 0.5956, 0.13, 0.5958, 0.13, 0.5958, 0.1301, 0.5956, 0.1301, 0.5954, 0.1303, 0.5954, 0.1304, 0.5954, 0.1304, 0.5954, 0.1303, 0.5956, 0.1306, 0.5956, 0.1306, 0.5956, 0.1306, 0.5956, 0.1306, 0.5956, 0.1297, 0.5956, 0.1297, 0.5956, 0.1297, 0.5956, 0.1297, 0.5958, 0.1306, 0.5958, 0.1306, 0.5958, 0.1306, 0.5958, 0.1306, 0.596, 0.1303, 0.596, 0.1303, 0.596, 0.1303, 0.596, 0.1304, 0.5958, 0.1297, 0.5958, 0.1297, 0.5958, 0.1297, 0.5958, 0.1297, 0.5954, 0.1302, 0.5954, 0.1302, 0.5954, 0.1302, 0.5954, 0.1301, 0.5956, 0.1299, 0.5956, 0.1299, 0.5956, 0.1299, 0.5956, 0.1299, 0.5956, 0.13, 0.5956, 0.13, 0.5956, 0.1299, 0.5956, 0.1299, 0.596, 0.1302, 0.596, 0.1301, 0.596, 0.1301, 0.596, 0.1302, 0.5958, 0.13, 0.5958, 0.1299, 0.5958, 0.1299, 0.5958, 0.13, 0.5958, 0.1299, 0.5958, 0.1299, 0.5958, 0.1299, 0.5958, 0.1299, 0.5955, 0.1303, 0.5956, 0.1303, 0.5956, 0.1304, 0.5955, 0.1304, 0.5956, 0.1303, 0.5956, 0.1304, 0.5956, 0.1304, 0.5956, 0.1303, 0.5956, 0.1304, 0.5956, 0.1304, 0.5956, 0.1304, 0.5956, 0.1304, 0.5959, 0.1303, 0.5959, 0.1304, 0.5958, 0.1304, 0.5958, 0.1303, 0.5958, 0.1304, 0.5958, 0.1304, 0.5958, 0.1304, 0.5958, 0.1304, 0.5958, 0.1303, 0.5958, 0.1303, 0.5958, 0.1304, 0.5958, 0.1304, 0.5955, 0.1302, 0.5955, 0.1301, 0.5956, 0.1301, 0.5956, 0.1302, 0.5956, 0.1301, 0.5956, 0.1301, 0.5956, 0.1301, 0.5956, 0.1301, 0.5956, 0.1302, 0.5956, 0.1302, 0.5956, 0.1301, 0.5956, 0.1301, 0.5959, 0.1302, 0.5958, 0.1302, 0.5958, 0.1301, 0.5959, 0.1301, 0.5958, 0.1302, 0.5958, 0.1301, 0.5958, 0.1301, 0.5958, 0.1302, 0.5958, 0.1301, 0.5958, 0.1301, 0.5958, 0.1301, 0.5958, 0.1301, 0.5954, 0.1302, 0.5954, 0.1303, 0.5954, 0.1303, 0.5954, 0.1302, 0.5956, 0.1299, 0.5956, 0.1297, 0.5956, 0.1297, 0.5956, 0.1299, 0.5956, 0.1306, 0.5958, 0.1306, 0.5958, 0.1306, 0.5956, 0.1306, 0.5956, 0.1297, 0.5958, 0.1297, 0.5958, 0.1297, 0.5956, 0.1297, 0.596, 0.1303, 0.596, 0.1302, 0.596, 0.1302, 0.596, 0.1303, 0.5958, 0.1297, 0.5958, 0.1299, 0.5958, 0.1299, 0.5958, 0.1297, 0.5958, 0.13, 0.5956, 0.13, 0.5956, 0.1299, 0.5958, 0.1299, 0.5958, 0.1299, 0.5956, 0.1299, 0.5956, 0.1299, 0.5958, 0.1299, 0.5955, 0.1302, 0.5954, 0.1302, 0.5954, 0.1301, 0.5955, 0.1301, 0.5956, 0.1301, 0.5956, 0.13, 0.5956, 0.13, 0.5956, 0.1301, 0.596, 0.1302, 0.5959, 0.1302, 0.5959, 0.1301, 0.596, 0.1301, 0.5958, 0.13, 0.5958, 0.1301, 0.5958, 0.1301, 0.5958, 0.13, 0.5958, 0.1302, 0.5956, 0.1302, 0.5956, 0.1301, 0.5958, 0.1301, 0.5958, 0.1301, 0.5956, 0.1301, 0.5956, 0.1301, 0.5958, 0.1301, 0.5955, 0.1303, 0.5955, 0.1302, 0.5956, 0.1302, 0.5956, 0.1303, 0.5956, 0.1303, 0.5956, 0.1302, 0.5956, 0.1302, 0.5956, 0.1303, 0.5959, 0.1302, 0.5959, 0.1303, 0.5958, 0.1303, 0.5958, 0.1302, 0.5958, 0.1302, 0.5958, 0.1303, 0.5958, 0.1303, 0.5958, 0.1302, 0.5958, 0.1304, 0.5956, 0.1304, 0.5956, 0.1304, 0.5958, 0.1304, 0.5958, 0.1304, 0.5956, 0.1304, 0.5956, 0.1303, 0.5958, 0.1303, 0.5954, 0.1303, 0.5955, 0.1303, 0.5955, 0.1304, 0.5954, 0.1304, 0.5956, 0.1306, 0.5956, 0.1304, 0.5956, 0.1304, 0.5956, 0.1306, 0.5959, 0.1303, 0.596, 0.1303, 0.596, 0.1304, 0.5959, 0.1304, 0.5958, 0.1304, 0.5958, 0.1306, 0.5958, 0.1306, 0.5958, 0.1304, 0.5954, 0.1302, 0.5955, 0.1302, 0.5955, 0.1303, 0.5954, 0.1303])
me_cube_003.materials.append(mat_cousin)
me_cube_003.use_remesh_fix_poles = True
me_cube_003.use_remesh_preserve_attributes = False
me_cube_003.use_mirror_vertex_groups = False
me_cube_003.update()
me_cube_005 = bpy.data.meshes.new('Cube.005')
me_cube_005.from_pydata([(-0.63, -0.63, -1.0), (-0.63, -1.0, -0.63), (-1.0, -0.63, -0.63), (-0.63, -0.8916, -0.8916), (-0.8436, -0.8436, -0.8436), (-0.8916, -0.8916, -0.63), (-0.8916, -0.63, -0.8916), (-0.63, -1.0, 0.63), (-0.63, -0.63, 1.0), (-1.0, -0.63, 0.63), (-0.63, -0.8916, 0.8916), (-0.8436, -0.8436, 0.8436), (-0.8916, -0.63, 0.8916), (-0.8916, -0.8916, 0.63), (-0.63, 0.63, -1.0), (-1.0, 0.63, -0.63), (-0.63, 1.0, -0.63), (-0.8916, 0.63, -0.8916), (-0.8436, 0.8436, -0.8436), (-0.8916, 0.8916, -0.63), (-0.63, 0.8916, -0.8916), (-0.63, 0.63, 1.0), (-0.63, 1.0, 0.63), (-1.0, 0.63, 0.63), (-0.63, 0.8916, 0.8916), (-0.8436, 0.8436, 0.8436), (-0.8916, 0.8916, 0.63), (-0.8916, 0.63, 0.8916), (0.63, -0.63, -1.0), (1.0, -0.63, -0.63), (0.63, -1.0, -0.63), (0.8916, -0.63, -0.8916), (0.8436, -0.8436, -0.8436), (0.8916, -0.8916, -0.63), (0.63, -0.8916, -0.8916), (0.63, -0.63, 1.0), (0.63, -1.0, 0.63), (1.0, -0.63, 0.63), (0.63, -0.8916, 0.8916), (0.8436, -0.8436, 0.8436), (0.8916, -0.8916, 0.63), (0.8916, -0.63, 0.8916), (0.63, 0.63, -1.0), (0.63, 1.0, -0.63), (1.0, 0.63, -0.63), (0.63, 0.8916, -0.8916), (0.8436, 0.8436, -0.8436), (0.8916, 0.8916, -0.63), (0.8916, 0.63, -0.8916), (0.63, 0.63, 1.0), (1.0, 0.63, 0.63), (0.63, 1.0, 0.63), (0.8916, 0.63, 0.8916), (0.8436, 0.8436, 0.8436), (0.8916, 0.8916, 0.63), (0.63, 0.8916, 0.8916)], [], [(30, 36, 7, 1), (44, 50, 37, 29), (49, 21, 8, 35), (2, 9, 23, 15), (16, 22, 51, 43), (0, 3, 4, 6), (1, 5, 4, 3), (2, 6, 4, 5), (7, 10, 11, 13), (8, 12, 11, 10), (9, 13, 11, 12), (14, 17, 18, 20), (15, 19, 18, 17), (16, 20, 18, 19), (21, 24, 25, 27), (22, 26, 25, 24), (23, 27, 25, 26), (28, 31, 32, 34), (29, 33, 32, 31), (30, 34, 32, 33), (35, 38, 39, 41), (36, 40, 39, 38), (37, 41, 39, 40), (42, 45, 46, 48), (43, 47, 46, 45), (44, 48, 46, 47), (49, 52, 53, 55), (50, 54, 53, 52), (51, 55, 53, 54), (14, 0, 6, 17), (17, 6, 2, 15), (1, 7, 13, 5), (5, 13, 9, 2), (8, 21, 27, 12), (12, 27, 23, 9), (22, 16, 19, 26), (26, 19, 15, 23), (42, 14, 20, 45), (45, 20, 16, 43), (21, 49, 55, 24), (24, 55, 51, 22), (50, 44, 47, 54), (54, 47, 43, 51), (28, 42, 48, 31), (31, 48, 44, 29), (49, 35, 41, 52), (52, 41, 37, 50), (36, 30, 33, 40), (40, 33, 29, 37), (0, 28, 34, 3), (3, 34, 30, 1), (35, 8, 10, 38), (38, 10, 7, 36), (14, 42, 28, 0)])
me_cube_005.polygons.foreach_set('use_smooth', [True] * 54)
_uv = me_cube_005.uv_layers.new(name='UVMap')
_uv.uv.foreach_set('vector', [0.617, 0.1263, 0.6174, 0.1263, 0.6174, 0.1267, 0.617, 0.1267, 0.617, 0.1257, 0.6174, 0.1257, 0.6174, 0.1261, 0.617, 0.1261, 0.6176, 0.1257, 0.618, 0.1257, 0.618, 0.1261, 0.6176, 0.1261, 0.617, 0.1244, 0.6174, 0.1244, 0.6174, 0.1248, 0.617, 0.1248, 0.617, 0.1251, 0.6174, 0.1251, 0.6174, 0.1255, 0.617, 0.1255, 0.6164, 0.1261, 0.6164, 0.1262, 0.6163, 0.1262, 0.6163, 0.1261, 0.617, 0.1267, 0.617, 0.1268, 0.6169, 0.1268, 0.6169, 0.1267, 0.617, 0.1244, 0.6169, 0.1244, 0.6169, 0.1244, 0.617, 0.1243, 0.6174, 0.1267, 0.6175, 0.1267, 0.6175, 0.1268, 0.6174, 0.1268, 0.618, 0.1261, 0.6181, 0.1261, 0.6181, 0.1261, 0.618, 0.1262, 0.6174, 0.1244, 0.6174, 0.1243, 0.6174, 0.1243, 0.6175, 0.1244, 0.6164, 0.1257, 0.6163, 0.1257, 0.6163, 0.1256, 0.6164, 0.1256, 0.617, 0.1248, 0.617, 0.125, 0.6169, 0.125, 0.6169, 0.1248, 0.617, 0.1251, 0.6169, 0.1251, 0.6169, 0.125, 0.617, 0.125, 0.618, 0.1257, 0.618, 0.1256, 0.6181, 0.1256, 0.6181, 0.1257, 0.6174, 0.1251, 0.6174, 0.125, 0.6174, 0.125, 0.6175, 0.1251, 0.6174, 0.1248, 0.6175, 0.1248, 0.6175, 0.1249, 0.6174, 0.125, 0.6168, 0.1261, 0.6169, 0.1261, 0.6169, 0.1262, 0.6168, 0.1262, 0.617, 0.1261, 0.617, 0.1262, 0.6169, 0.1262, 0.6169, 0.1261, 0.617, 0.1263, 0.6169, 0.1263, 0.6169, 0.1262, 0.617, 0.1262, 0.6176, 0.1261, 0.6176, 0.1262, 0.6175, 0.1262, 0.6175, 0.1261, 0.6174, 0.1263, 0.6174, 0.1262, 0.6175, 0.1262, 0.6175, 0.1263, 0.6174, 0.1261, 0.6175, 0.1261, 0.6175, 0.1262, 0.6174, 0.1262, 0.6168, 0.1257, 0.6168, 0.1256, 0.6169, 0.1256, 0.6169, 0.1257, 0.617, 0.1255, 0.617, 0.1256, 0.6169, 0.1256, 0.6169, 0.1255, 0.617, 0.1257, 0.6169, 0.1257, 0.6169, 0.1256, 0.617, 0.1256, 0.6176, 0.1257, 0.6175, 0.1257, 0.6175, 0.1256, 0.6176, 0.1256, 0.6174, 0.1257, 0.6174, 0.1256, 0.6175, 0.1256, 0.6175, 0.1257, 0.6174, 0.1255, 0.6175, 0.1255, 0.6175, 0.1256, 0.6174, 0.1256, 0.6164, 0.1257, 0.6164, 0.1261, 0.6163, 0.1261, 0.6163, 0.1257, 0.6169, 0.1248, 0.6169, 0.1244, 0.617, 0.1244, 0.617, 0.1248, 0.617, 0.1267, 0.6174, 0.1267, 0.6174, 0.1268, 0.617, 0.1268, 0.617, 0.1243, 0.6174, 0.1243, 0.6174, 0.1244, 0.617, 0.1244, 0.618, 0.1261, 0.618, 0.1257, 0.6181, 0.1257, 0.6181, 0.1261, 0.6175, 0.1244, 0.6175, 0.1248, 0.6174, 0.1248, 0.6174, 0.1244, 0.6174, 0.1251, 0.617, 0.1251, 0.617, 0.125, 0.6174, 0.125, 0.6174, 0.125, 0.617, 0.125, 0.617, 0.1248, 0.6174, 0.1248, 0.6168, 0.1257, 0.6164, 0.1257, 0.6164, 0.1256, 0.6168, 0.1256, 0.6169, 0.1255, 0.6169, 0.1251, 0.617, 0.1251, 0.617, 0.1255, 0.618, 0.1257, 0.6176, 0.1257, 0.6176, 0.1256, 0.618, 0.1256, 0.6175, 0.1251, 0.6175, 0.1255, 0.6174, 0.1255, 0.6174, 0.1251, 0.6174, 0.1257, 0.617, 0.1257, 0.617, 0.1256, 0.6174, 0.1256, 0.6174, 0.1256, 0.617, 0.1256, 0.617, 0.1255, 0.6174, 0.1255, 0.6168, 0.1261, 0.6168, 0.1257, 0.6169, 0.1257, 0.6169, 0.1261, 0.6169, 0.1261, 0.6169, 0.1257, 0.617, 0.1257, 0.617, 0.1261, 0.6176, 0.1257, 0.6176, 0.1261, 0.6175, 0.1261, 0.6175, 0.1257, 0.6175, 0.1257, 0.6175, 0.1261, 0.6174, 0.1261, 0.6174, 0.1257, 0.6174, 0.1263, 0.617, 0.1263, 0.617, 0.1262, 0.6174, 0.1262, 0.6174, 0.1262, 0.617, 0.1262, 0.617, 0.1261, 0.6174, 0.1261, 0.6164, 0.1261, 0.6168, 0.1261, 0.6168, 0.1262, 0.6164, 0.1262, 0.6169, 0.1267, 0.6169, 0.1263, 0.617, 0.1263, 0.617, 0.1267, 0.6176, 0.1261, 0.618, 0.1261, 0.618, 0.1262, 0.6176, 0.1262, 0.6175, 0.1263, 0.6175, 0.1267, 0.6174, 0.1267, 0.6174, 0.1263, 0.6164, 0.1257, 0.6168, 0.1257, 0.6168, 0.1261, 0.6164, 0.1261])
me_cube_005.materials.append(mat_cousin)
me_cube_005.use_remesh_fix_poles = True
me_cube_005.use_remesh_preserve_attributes = False
me_cube_005.use_mirror_vertex_groups = False
me_cube_005.update()
me_cube_006 = bpy.data.meshes.new('Cube.006')
me_cube_006.from_pydata([(-0.63, -0.63, -1.0), (-0.63, -1.0, -0.63), (-1.0, -0.63, -0.63), (-0.63, -0.8916, -0.8916), (-0.8436, -0.8436, -0.8436), (-0.8916, -0.8916, -0.63), (-0.8916, -0.63, -0.8916), (-0.63, -1.0, 0.63), (-0.63, -0.63, 1.0), (-1.0, -0.63, 0.63), (-0.63, -0.8916, 0.8916), (-0.8436, -0.8436, 0.8436), (-0.8916, -0.63, 0.8916), (-0.8916, -0.8916, 0.63), (-0.63, 0.63, -1.0), (-1.0, 0.63, -0.63), (-0.63, 1.0, -0.63), (-0.8916, 0.63, -0.8916), (-0.8436, 0.8436, -0.8436), (-0.8916, 0.8916, -0.63), (-0.63, 0.8916, -0.8916), (-0.63, 0.63, 1.0), (-0.63, 1.0, 0.63), (-1.0, 0.63, 0.63), (-0.63, 0.8916, 0.8916), (-0.8436, 0.8436, 0.8436), (-0.8916, 0.8916, 0.63), (-0.8916, 0.63, 0.8916), (0.63, -0.63, -1.0), (1.0, -0.63, -0.63), (0.63, -1.0, -0.63), (0.8916, -0.63, -0.8916), (0.8436, -0.8436, -0.8436), (0.8916, -0.8916, -0.63), (0.63, -0.8916, -0.8916), (0.63, -0.63, 1.0), (0.63, -1.0, 0.63), (1.0, -0.63, 0.63), (0.63, -0.8916, 0.8916), (0.8436, -0.8436, 0.8436), (0.8916, -0.8916, 0.63), (0.8916, -0.63, 0.8916), (0.63, 0.63, -1.0), (0.63, 1.0, -0.63), (1.0, 0.63, -0.63), (0.63, 0.8916, -0.8916), (0.8436, 0.8436, -0.8436), (0.8916, 0.8916, -0.63), (0.8916, 0.63, -0.8916), (0.63, 0.63, 1.0), (1.0, 0.63, 0.63), (0.63, 1.0, 0.63), (0.8916, 0.63, 0.8916), (0.8436, 0.8436, 0.8436), (0.8916, 0.8916, 0.63), (0.63, 0.8916, 0.8916)], [], [(30, 36, 7, 1), (44, 50, 37, 29), (49, 21, 8, 35), (2, 9, 23, 15), (16, 22, 51, 43), (0, 3, 4, 6), (1, 5, 4, 3), (2, 6, 4, 5), (7, 10, 11, 13), (8, 12, 11, 10), (9, 13, 11, 12), (14, 17, 18, 20), (15, 19, 18, 17), (16, 20, 18, 19), (21, 24, 25, 27), (22, 26, 25, 24), (23, 27, 25, 26), (28, 31, 32, 34), (29, 33, 32, 31), (30, 34, 32, 33), (35, 38, 39, 41), (36, 40, 39, 38), (37, 41, 39, 40), (42, 45, 46, 48), (43, 47, 46, 45), (44, 48, 46, 47), (49, 52, 53, 55), (50, 54, 53, 52), (51, 55, 53, 54), (14, 0, 6, 17), (17, 6, 2, 15), (1, 7, 13, 5), (5, 13, 9, 2), (8, 21, 27, 12), (12, 27, 23, 9), (22, 16, 19, 26), (26, 19, 15, 23), (42, 14, 20, 45), (45, 20, 16, 43), (21, 49, 55, 24), (24, 55, 51, 22), (50, 44, 47, 54), (54, 47, 43, 51), (28, 42, 48, 31), (31, 48, 44, 29), (49, 35, 41, 52), (52, 41, 37, 50), (36, 30, 33, 40), (40, 33, 29, 37), (0, 28, 34, 3), (3, 34, 30, 1), (35, 8, 10, 38), (38, 10, 7, 36), (14, 42, 28, 0)])
me_cube_006.polygons.foreach_set('use_smooth', [True] * 54)
_uv = me_cube_006.uv_layers.new(name='UVMap')
_uv.uv.foreach_set('vector', [0.5956, 0.1304, 0.5958, 0.1304, 0.5958, 0.1306, 0.5956, 0.1306, 0.5956, 0.1302, 0.5958, 0.1302, 0.5958, 0.1303, 0.5956, 0.1303, 0.5959, 0.1302, 0.596, 0.1302, 0.596, 0.1303, 0.5959, 0.1303, 0.5956, 0.1297, 0.5958, 0.1297, 0.5958, 0.1299, 0.5956, 0.1299, 0.5956, 0.13, 0.5958, 0.13, 0.5958, 0.1301, 0.5956, 0.1301, 0.5954, 0.1303, 0.5954, 0.1304, 0.5954, 0.1304, 0.5954, 0.1303, 0.5956, 0.1306, 0.5956, 0.1306, 0.5956, 0.1306, 0.5956, 0.1306, 0.5956, 0.1297, 0.5956, 0.1297, 0.5956, 0.1297, 0.5956, 0.1297, 0.5958, 0.1306, 0.5958, 0.1306, 0.5958, 0.1306, 0.5958, 0.1306, 0.596, 0.1303, 0.596, 0.1303, 0.596, 0.1303, 0.596, 0.1304, 0.5958, 0.1297, 0.5958, 0.1297, 0.5958, 0.1297, 0.5958, 0.1297, 0.5954, 0.1302, 0.5954, 0.1302, 0.5954, 0.1302, 0.5954, 0.1301, 0.5956, 0.1299, 0.5956, 0.1299, 0.5956, 0.1299, 0.5956, 0.1299, 0.5956, 0.13, 0.5956, 0.13, 0.5956, 0.1299, 0.5956, 0.1299, 0.596, 0.1302, 0.596, 0.1301, 0.596, 0.1301, 0.596, 0.1302, 0.5958, 0.13, 0.5958, 0.1299, 0.5958, 0.1299, 0.5958, 0.13, 0.5958, 0.1299, 0.5958, 0.1299, 0.5958, 0.1299, 0.5958, 0.1299, 0.5955, 0.1303, 0.5956, 0.1303, 0.5956, 0.1304, 0.5955, 0.1304, 0.5956, 0.1303, 0.5956, 0.1304, 0.5956, 0.1304, 0.5956, 0.1303, 0.5956, 0.1304, 0.5956, 0.1304, 0.5956, 0.1304, 0.5956, 0.1304, 0.5959, 0.1303, 0.5959, 0.1304, 0.5958, 0.1304, 0.5958, 0.1303, 0.5958, 0.1304, 0.5958, 0.1304, 0.5958, 0.1304, 0.5958, 0.1304, 0.5958, 0.1303, 0.5958, 0.1303, 0.5958, 0.1304, 0.5958, 0.1304, 0.5955, 0.1302, 0.5955, 0.1301, 0.5956, 0.1301, 0.5956, 0.1302, 0.5956, 0.1301, 0.5956, 0.1301, 0.5956, 0.1301, 0.5956, 0.1301, 0.5956, 0.1302, 0.5956, 0.1302, 0.5956, 0.1301, 0.5956, 0.1301, 0.5959, 0.1302, 0.5958, 0.1302, 0.5958, 0.1301, 0.5959, 0.1301, 0.5958, 0.1302, 0.5958, 0.1301, 0.5958, 0.1301, 0.5958, 0.1302, 0.5958, 0.1301, 0.5958, 0.1301, 0.5958, 0.1301, 0.5958, 0.1301, 0.5954, 0.1302, 0.5954, 0.1303, 0.5954, 0.1303, 0.5954, 0.1302, 0.5956, 0.1299, 0.5956, 0.1297, 0.5956, 0.1297, 0.5956, 0.1299, 0.5956, 0.1306, 0.5958, 0.1306, 0.5958, 0.1306, 0.5956, 0.1306, 0.5956, 0.1297, 0.5958, 0.1297, 0.5958, 0.1297, 0.5956, 0.1297, 0.596, 0.1303, 0.596, 0.1302, 0.596, 0.1302, 0.596, 0.1303, 0.5958, 0.1297, 0.5958, 0.1299, 0.5958, 0.1299, 0.5958, 0.1297, 0.5958, 0.13, 0.5956, 0.13, 0.5956, 0.1299, 0.5958, 0.1299, 0.5958, 0.1299, 0.5956, 0.1299, 0.5956, 0.1299, 0.5958, 0.1299, 0.5955, 0.1302, 0.5954, 0.1302, 0.5954, 0.1301, 0.5955, 0.1301, 0.5956, 0.1301, 0.5956, 0.13, 0.5956, 0.13, 0.5956, 0.1301, 0.596, 0.1302, 0.5959, 0.1302, 0.5959, 0.1301, 0.596, 0.1301, 0.5958, 0.13, 0.5958, 0.1301, 0.5958, 0.1301, 0.5958, 0.13, 0.5958, 0.1302, 0.5956, 0.1302, 0.5956, 0.1301, 0.5958, 0.1301, 0.5958, 0.1301, 0.5956, 0.1301, 0.5956, 0.1301, 0.5958, 0.1301, 0.5955, 0.1303, 0.5955, 0.1302, 0.5956, 0.1302, 0.5956, 0.1303, 0.5956, 0.1303, 0.5956, 0.1302, 0.5956, 0.1302, 0.5956, 0.1303, 0.5959, 0.1302, 0.5959, 0.1303, 0.5958, 0.1303, 0.5958, 0.1302, 0.5958, 0.1302, 0.5958, 0.1303, 0.5958, 0.1303, 0.5958, 0.1302, 0.5958, 0.1304, 0.5956, 0.1304, 0.5956, 0.1304, 0.5958, 0.1304, 0.5958, 0.1304, 0.5956, 0.1304, 0.5956, 0.1303, 0.5958, 0.1303, 0.5954, 0.1303, 0.5955, 0.1303, 0.5955, 0.1304, 0.5954, 0.1304, 0.5956, 0.1306, 0.5956, 0.1304, 0.5956, 0.1304, 0.5956, 0.1306, 0.5959, 0.1303, 0.596, 0.1303, 0.596, 0.1304, 0.5959, 0.1304, 0.5958, 0.1304, 0.5958, 0.1306, 0.5958, 0.1306, 0.5958, 0.1304, 0.5954, 0.1302, 0.5955, 0.1302, 0.5955, 0.1303, 0.5954, 0.1303])
me_cube_006.materials.append(mat_cousin)
me_cube_006.use_remesh_fix_poles = True
me_cube_006.use_remesh_preserve_attributes = False
me_cube_006.use_mirror_vertex_groups = False
me_cube_006.update()

# ---- objects
ob_cube = bpy.data.objects.new('Cube', me_cube)
ob_cube_001 = bpy.data.objects.new('Cube.001', me_cube_001)
ob_cube_003 = bpy.data.objects.new('Cube.003', me_cube_003)
ob_cube_002 = bpy.data.objects.new('Cube.002', me_cube_005)
ob_cube_004 = bpy.data.objects.new('Cube.004', me_cube_006)

# ---- transforms, parenting, visibility, modifiers, constraints
ob_cube.location = (0.0, 0.0, 0.0)
ob_cube.lock_rotations_4d = False
ob_cube.empty_display_type = 'ARROWS'
ob_cube.lineart.crease_threshold = 0.0
_m = ob_cube.modifiers.new('Mirror', 'MIRROR')
ob_cube_001.location = (4.089, 0.0708, 1.377)
ob_cube_001.scale = (4.109, 2.333, 0.4988)
ob_cube_001.lineart.crease_threshold = 0.0
ob_cube_003.location = (4.089, 2.222, 3.289)
ob_cube_003.rotation_euler = (1.29, 2.133e-16, 1.604e-16)
ob_cube_003.scale = (4.109, 1.714, 0.4988)
ob_cube_003.lineart.crease_threshold = 0.0
ob_cube_002.location = (-4.142, 0.0708, 1.377)
ob_cube_002.scale = (4.109, 2.333, 0.4988)
ob_cube_002.lineart.crease_threshold = 0.0
ob_cube_004.location = (-4.142, 2.222, 3.289)
ob_cube_004.rotation_euler = (1.29, 2.133e-16, 1.604e-16)
ob_cube_004.scale = (4.109, 1.714, 0.4988)
ob_cube_004.lineart.crease_threshold = 0.0

# ---- collection membership
col_collection.objects.link(ob_cube)
col_collection.objects.link(ob_cube_001)
col_collection.objects.link(ob_cube_003)
col_collection.objects.link(ob_cube_002)
col_collection.objects.link(ob_cube_004)

# ---- scene / render settings (as saved in the file)
scene.frame_start = 1; scene.frame_end = 250; scene.frame_set(1)
scene.render.engine = 'BLENDER_EEVEE_NEXT'
scene.cycles.use_denoising = False
scene.cycles.samples = 128
scene.cycles.sampling_pattern = 'TABULATED_SOBOL'
scene.cycles.use_adaptive_sampling = False
scene.cycles.use_light_tree = False
scene.view_settings.view_transform = 'Filmic'
bpy.context.view_layer.update()

# ---- added for rendering (the .blend has no active camera and no usable light): camera, sun
cam_auto = bpy.data.cameras.new('AutoCamera')
cam_auto.lens = 50.0
cam_auto.sensor_width = 36.0
cam_auto.clip_end = 1000.0
ob_auto_camera = bpy.data.objects.new('AutoCamera', cam_auto)
scene.collection.objects.link(ob_auto_camera)
ob_auto_camera.location = (19.8089, -23.2232, 17.7353)
ob_auto_camera.rotation_euler = (1.09748, -7.21219e-08, 0.694738)
scene.camera = ob_auto_camera
light_auto_sun = bpy.data.lights.new('AutoSun', 'SUN')
light_auto_sun.energy = 3.0
light_auto_sun.angle = 0.0523599
ob_auto_sun = bpy.data.objects.new('AutoSun', light_auto_sun)
scene.collection.objects.link(ob_auto_sun)
ob_auto_sun.rotation_euler = (0.872665, 0.174533, 0.523599)
bpy.context.view_layer.update()
